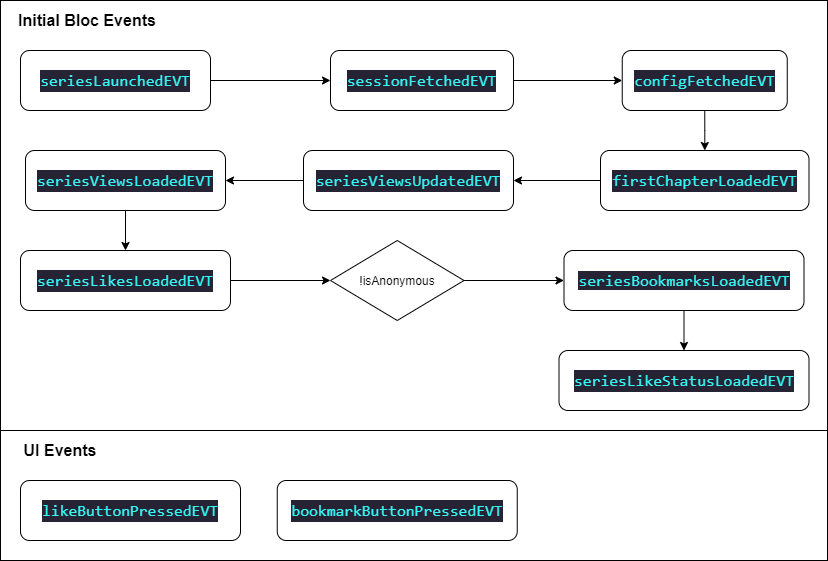

The diagram above was exported from draw.io. Its source (the exported page's mxGraphModel, read from the mxfile embedded in the PNG):
<mxGraphModel dx="1211" dy="741" grid="1" gridSize="10" guides="1" tooltips="1" connect="1" arrows="1" fold="1" page="1" pageScale="1" pageWidth="827" pageHeight="1169" math="0" shadow="0">
  <root>
    <mxCell id="0" />
    <mxCell id="1" parent="0" />
    <mxCell id="54" value="" style="rounded=0;whiteSpace=wrap;html=1;" vertex="1" parent="1">
      <mxGeometry y="430" width="827" height="130" as="geometry" />
    </mxCell>
    <mxCell id="2" value="" style="rounded=0;whiteSpace=wrap;html=1;" vertex="1" parent="1">
      <mxGeometry width="827" height="430" as="geometry" />
    </mxCell>
    <mxCell id="34" style="edgeStyle=orthogonalEdgeStyle;rounded=0;orthogonalLoop=1;jettySize=auto;html=1;exitX=1;exitY=0.5;exitDx=0;exitDy=0;entryX=0;entryY=0.5;entryDx=0;entryDy=0;" edge="1" parent="1" source="3" target="30">
      <mxGeometry relative="1" as="geometry" />
    </mxCell>
    <mxCell id="3" value="&lt;div style=&quot;color: rgb(187 , 187 , 187) ; background-color: rgb(38 , 35 , 53) ; font-family: &amp;#34;consolas&amp;#34; , &amp;#34;courier new&amp;#34; , monospace ; font-size: 16px ; line-height: 22px&quot;&gt;&lt;span style=&quot;color: #36f9f6&quot;&gt;seriesLaunchedEVT&lt;/span&gt;&lt;/div&gt;" style="rounded=1;whiteSpace=wrap;html=1;" vertex="1" parent="1">
      <mxGeometry x="20" y="50" width="190" height="60" as="geometry" />
    </mxCell>
    <mxCell id="5" value="&lt;div style=&quot;color: rgb(187 , 187 , 187) ; background-color: rgb(38 , 35 , 53) ; font-family: &amp;#34;consolas&amp;#34; , &amp;#34;courier new&amp;#34; , monospace ; font-size: 16px ; line-height: 22px&quot;&gt;&lt;span style=&quot;color: #36f9f6&quot;&gt;bookmarkButtonPressedEVT&lt;/span&gt;&lt;/div&gt;" style="rounded=1;whiteSpace=wrap;html=1;" vertex="1" parent="1">
      <mxGeometry x="276.75" y="480" width="240" height="60" as="geometry" />
    </mxCell>
    <mxCell id="44" style="edgeStyle=orthogonalEdgeStyle;rounded=0;orthogonalLoop=1;jettySize=auto;html=1;exitX=0;exitY=0.5;exitDx=0;exitDy=0;entryX=1;entryY=0.5;entryDx=0;entryDy=0;" edge="1" parent="1" source="7" target="37">
      <mxGeometry relative="1" as="geometry" />
    </mxCell>
    <mxCell id="7" value="&lt;div style=&quot;color: rgb(187 , 187 , 187) ; background-color: rgb(38 , 35 , 53) ; font-family: &amp;#34;consolas&amp;#34; , &amp;#34;courier new&amp;#34; , monospace ; font-size: 16px ; line-height: 22px&quot;&gt;&lt;div style=&quot;font-family: &amp;#34;consolas&amp;#34; , &amp;#34;courier new&amp;#34; , monospace ; line-height: 22px&quot;&gt;&lt;span style=&quot;color: #36f9f6&quot;&gt;firstChapterLoadedEVT&lt;/span&gt;&lt;/div&gt;&lt;/div&gt;" style="rounded=1;whiteSpace=wrap;html=1;" vertex="1" parent="1">
      <mxGeometry x="600" y="150" width="208.5" height="60" as="geometry" />
    </mxCell>
    <mxCell id="8" value="&lt;div style=&quot;color: rgb(187 , 187 , 187) ; background-color: rgb(38 , 35 , 53) ; font-family: &amp;#34;consolas&amp;#34; , &amp;#34;courier new&amp;#34; , monospace ; font-size: 16px ; line-height: 22px&quot;&gt;&lt;span style=&quot;color: #36f9f6&quot;&gt;likeButtonPressedEVT&lt;/span&gt;&lt;/div&gt;" style="rounded=1;whiteSpace=wrap;html=1;" vertex="1" parent="1">
      <mxGeometry x="20" y="480" width="220" height="60" as="geometry" />
    </mxCell>
    <mxCell id="51" style="edgeStyle=orthogonalEdgeStyle;rounded=0;orthogonalLoop=1;jettySize=auto;html=1;exitX=1;exitY=0.5;exitDx=0;exitDy=0;entryX=0;entryY=0.5;entryDx=0;entryDy=0;" edge="1" parent="1" source="11" target="47">
      <mxGeometry relative="1" as="geometry" />
    </mxCell>
    <mxCell id="11" value="&lt;div style=&quot;color: rgb(187 , 187 , 187) ; background-color: rgb(38 , 35 , 53) ; font-family: &amp;#34;consolas&amp;#34; , &amp;#34;courier new&amp;#34; , monospace ; font-size: 16px ; line-height: 22px&quot;&gt;&lt;span style=&quot;color: #36f9f6&quot;&gt;seriesLikesLoadedEVT&lt;/span&gt;&lt;/div&gt;" style="rounded=1;whiteSpace=wrap;html=1;" vertex="1" parent="1">
      <mxGeometry x="20" y="250" width="210" height="60" as="geometry" />
    </mxCell>
    <mxCell id="46" style="edgeStyle=orthogonalEdgeStyle;rounded=0;orthogonalLoop=1;jettySize=auto;html=1;exitX=0.5;exitY=1;exitDx=0;exitDy=0;entryX=0.5;entryY=0;entryDx=0;entryDy=0;" edge="1" parent="1" source="14" target="11">
      <mxGeometry relative="1" as="geometry" />
    </mxCell>
    <mxCell id="14" value="&lt;div style=&quot;color: rgb(187 , 187 , 187) ; background-color: rgb(38 , 35 , 53) ; font-family: &amp;#34;consolas&amp;#34; , &amp;#34;courier new&amp;#34; , monospace ; font-size: 16px ; line-height: 22px&quot;&gt;&lt;span style=&quot;color: #36f9f6&quot;&gt;seriesViewsLoadedEVT&lt;/span&gt;&lt;/div&gt;" style="rounded=1;whiteSpace=wrap;html=1;" vertex="1" parent="1">
      <mxGeometry x="25" y="150" width="200" height="60" as="geometry" />
    </mxCell>
    <mxCell id="18" value="&lt;b&gt;&lt;font style=&quot;font-size: 16px&quot;&gt;Initial Bloc Events&lt;/font&gt;&lt;/b&gt;" style="text;html=1;strokeColor=none;fillColor=none;align=center;verticalAlign=middle;whiteSpace=wrap;rounded=0;" vertex="1" parent="1">
      <mxGeometry x="10" y="10" width="153.5" height="20" as="geometry" />
    </mxCell>
    <mxCell id="33" style="edgeStyle=orthogonalEdgeStyle;rounded=0;orthogonalLoop=1;jettySize=auto;html=1;exitX=0.5;exitY=1;exitDx=0;exitDy=0;" edge="1" parent="1" source="20" target="7">
      <mxGeometry relative="1" as="geometry" />
    </mxCell>
    <mxCell id="20" value="&lt;div style=&quot;color: rgb(187 , 187 , 187) ; background-color: rgb(38 , 35 , 53) ; font-family: &amp;#34;consolas&amp;#34; , &amp;#34;courier new&amp;#34; , monospace ; font-size: 16px ; line-height: 22px&quot;&gt;&lt;span style=&quot;color: #36f9f6&quot;&gt;configFetchedEVT&lt;/span&gt;&lt;/div&gt;" style="rounded=1;whiteSpace=wrap;html=1;" vertex="1" parent="1">
      <mxGeometry x="621.75" y="50" width="165" height="60" as="geometry" />
    </mxCell>
    <mxCell id="53" style="edgeStyle=orthogonalEdgeStyle;rounded=0;orthogonalLoop=1;jettySize=auto;html=1;exitX=0.5;exitY=1;exitDx=0;exitDy=0;entryX=0.5;entryY=0;entryDx=0;entryDy=0;" edge="1" parent="1" source="26" target="29">
      <mxGeometry relative="1" as="geometry" />
    </mxCell>
    <mxCell id="26" value="&lt;span style=&quot;color: rgb(54 , 249 , 246) ; font-family: &amp;#34;consolas&amp;#34; , &amp;#34;courier new&amp;#34; , monospace ; font-size: 16px ; background-color: rgb(38 , 35 , 53)&quot;&gt;seriesBookmarksLoadedEVT&lt;/span&gt;" style="rounded=1;whiteSpace=wrap;html=1;" vertex="1" parent="1">
      <mxGeometry x="563.5" y="250" width="240" height="60" as="geometry" />
    </mxCell>
    <mxCell id="29" value="&lt;div style=&quot;color: rgb(187 , 187 , 187) ; background-color: rgb(38 , 35 , 53) ; font-family: &amp;#34;consolas&amp;#34; , &amp;#34;courier new&amp;#34; , monospace ; font-size: 16px ; line-height: 22px&quot;&gt;&lt;span style=&quot;color: #36f9f6&quot;&gt;seriesLikeStatusLoadedEVT&lt;/span&gt;&lt;/div&gt;" style="rounded=1;whiteSpace=wrap;html=1;" vertex="1" parent="1">
      <mxGeometry x="558.5" y="350" width="250" height="60" as="geometry" />
    </mxCell>
    <mxCell id="35" style="edgeStyle=orthogonalEdgeStyle;rounded=0;orthogonalLoop=1;jettySize=auto;html=1;exitX=1;exitY=0.5;exitDx=0;exitDy=0;entryX=0;entryY=0.5;entryDx=0;entryDy=0;" edge="1" parent="1" source="30" target="20">
      <mxGeometry relative="1" as="geometry" />
    </mxCell>
    <mxCell id="30" value="&lt;div style=&quot;color: rgb(187 , 187 , 187) ; background-color: rgb(38 , 35 , 53) ; font-family: &amp;#34;consolas&amp;#34; , &amp;#34;courier new&amp;#34; , monospace ; font-size: 16px ; line-height: 22px&quot;&gt;&lt;span style=&quot;color: #36f9f6&quot;&gt;sessionFetchedEVT&lt;/span&gt;&lt;/div&gt;" style="rounded=1;whiteSpace=wrap;html=1;" vertex="1" parent="1">
      <mxGeometry x="330" y="50" width="183" height="60" as="geometry" />
    </mxCell>
    <mxCell id="45" style="edgeStyle=orthogonalEdgeStyle;rounded=0;orthogonalLoop=1;jettySize=auto;html=1;exitX=0;exitY=0.5;exitDx=0;exitDy=0;entryX=1;entryY=0.5;entryDx=0;entryDy=0;" edge="1" parent="1" source="37" target="14">
      <mxGeometry relative="1" as="geometry" />
    </mxCell>
    <mxCell id="37" value="&lt;div style=&quot;color: rgb(187 , 187 , 187) ; background-color: rgb(38 , 35 , 53) ; font-family: &amp;#34;consolas&amp;#34; , &amp;#34;courier new&amp;#34; , monospace ; font-size: 16px ; line-height: 22px&quot;&gt;&lt;span style=&quot;color: #36f9f6&quot;&gt;seriesViewsUpdatedEVT&lt;/span&gt;&lt;/div&gt;" style="rounded=1;whiteSpace=wrap;html=1;" vertex="1" parent="1">
      <mxGeometry x="303" y="150" width="210" height="60" as="geometry" />
    </mxCell>
    <mxCell id="52" style="edgeStyle=orthogonalEdgeStyle;rounded=0;orthogonalLoop=1;jettySize=auto;html=1;exitX=1;exitY=0.5;exitDx=0;exitDy=0;entryX=0;entryY=0.5;entryDx=0;entryDy=0;" edge="1" parent="1" source="47" target="26">
      <mxGeometry relative="1" as="geometry" />
    </mxCell>
    <mxCell id="47" value="!isAnonymous" style="rhombus;whiteSpace=wrap;html=1;" vertex="1" parent="1">
      <mxGeometry x="330" y="240" width="133.5" height="80" as="geometry" />
    </mxCell>
    <mxCell id="55" value="&lt;b&gt;&lt;font style=&quot;font-size: 16px&quot;&gt;UI Events&lt;/font&gt;&lt;/b&gt;" style="text;html=1;strokeColor=none;fillColor=none;align=center;verticalAlign=middle;whiteSpace=wrap;rounded=0;" vertex="1" parent="1">
      <mxGeometry x="10" y="440" width="100" height="20" as="geometry" />
    </mxCell>
  </root>
</mxGraphModel>